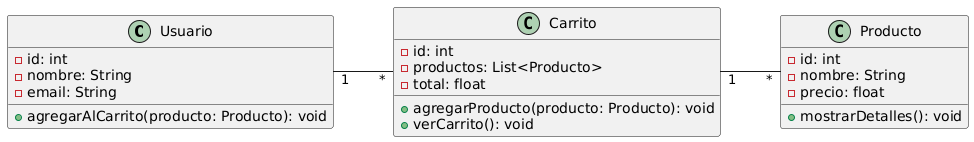

The diagram above was rendered by PlantUML. Its source (embedded in the PNG):
@startuml
left to right direction

class Usuario {
    - id: int
    - nombre: String
    - email: String
    + agregarAlCarrito(producto: Producto): void
}

class Carrito {
    - id: int
    - productos: List<Producto>
    - total: float
    + agregarProducto(producto: Producto): void
    + verCarrito(): void
}

class Producto {
    - id: int
    - nombre: String
    - precio: float
    + mostrarDetalles(): void
}

Usuario "1" -- "*" Carrito
Carrito "1" -- "*" Producto
@enduml